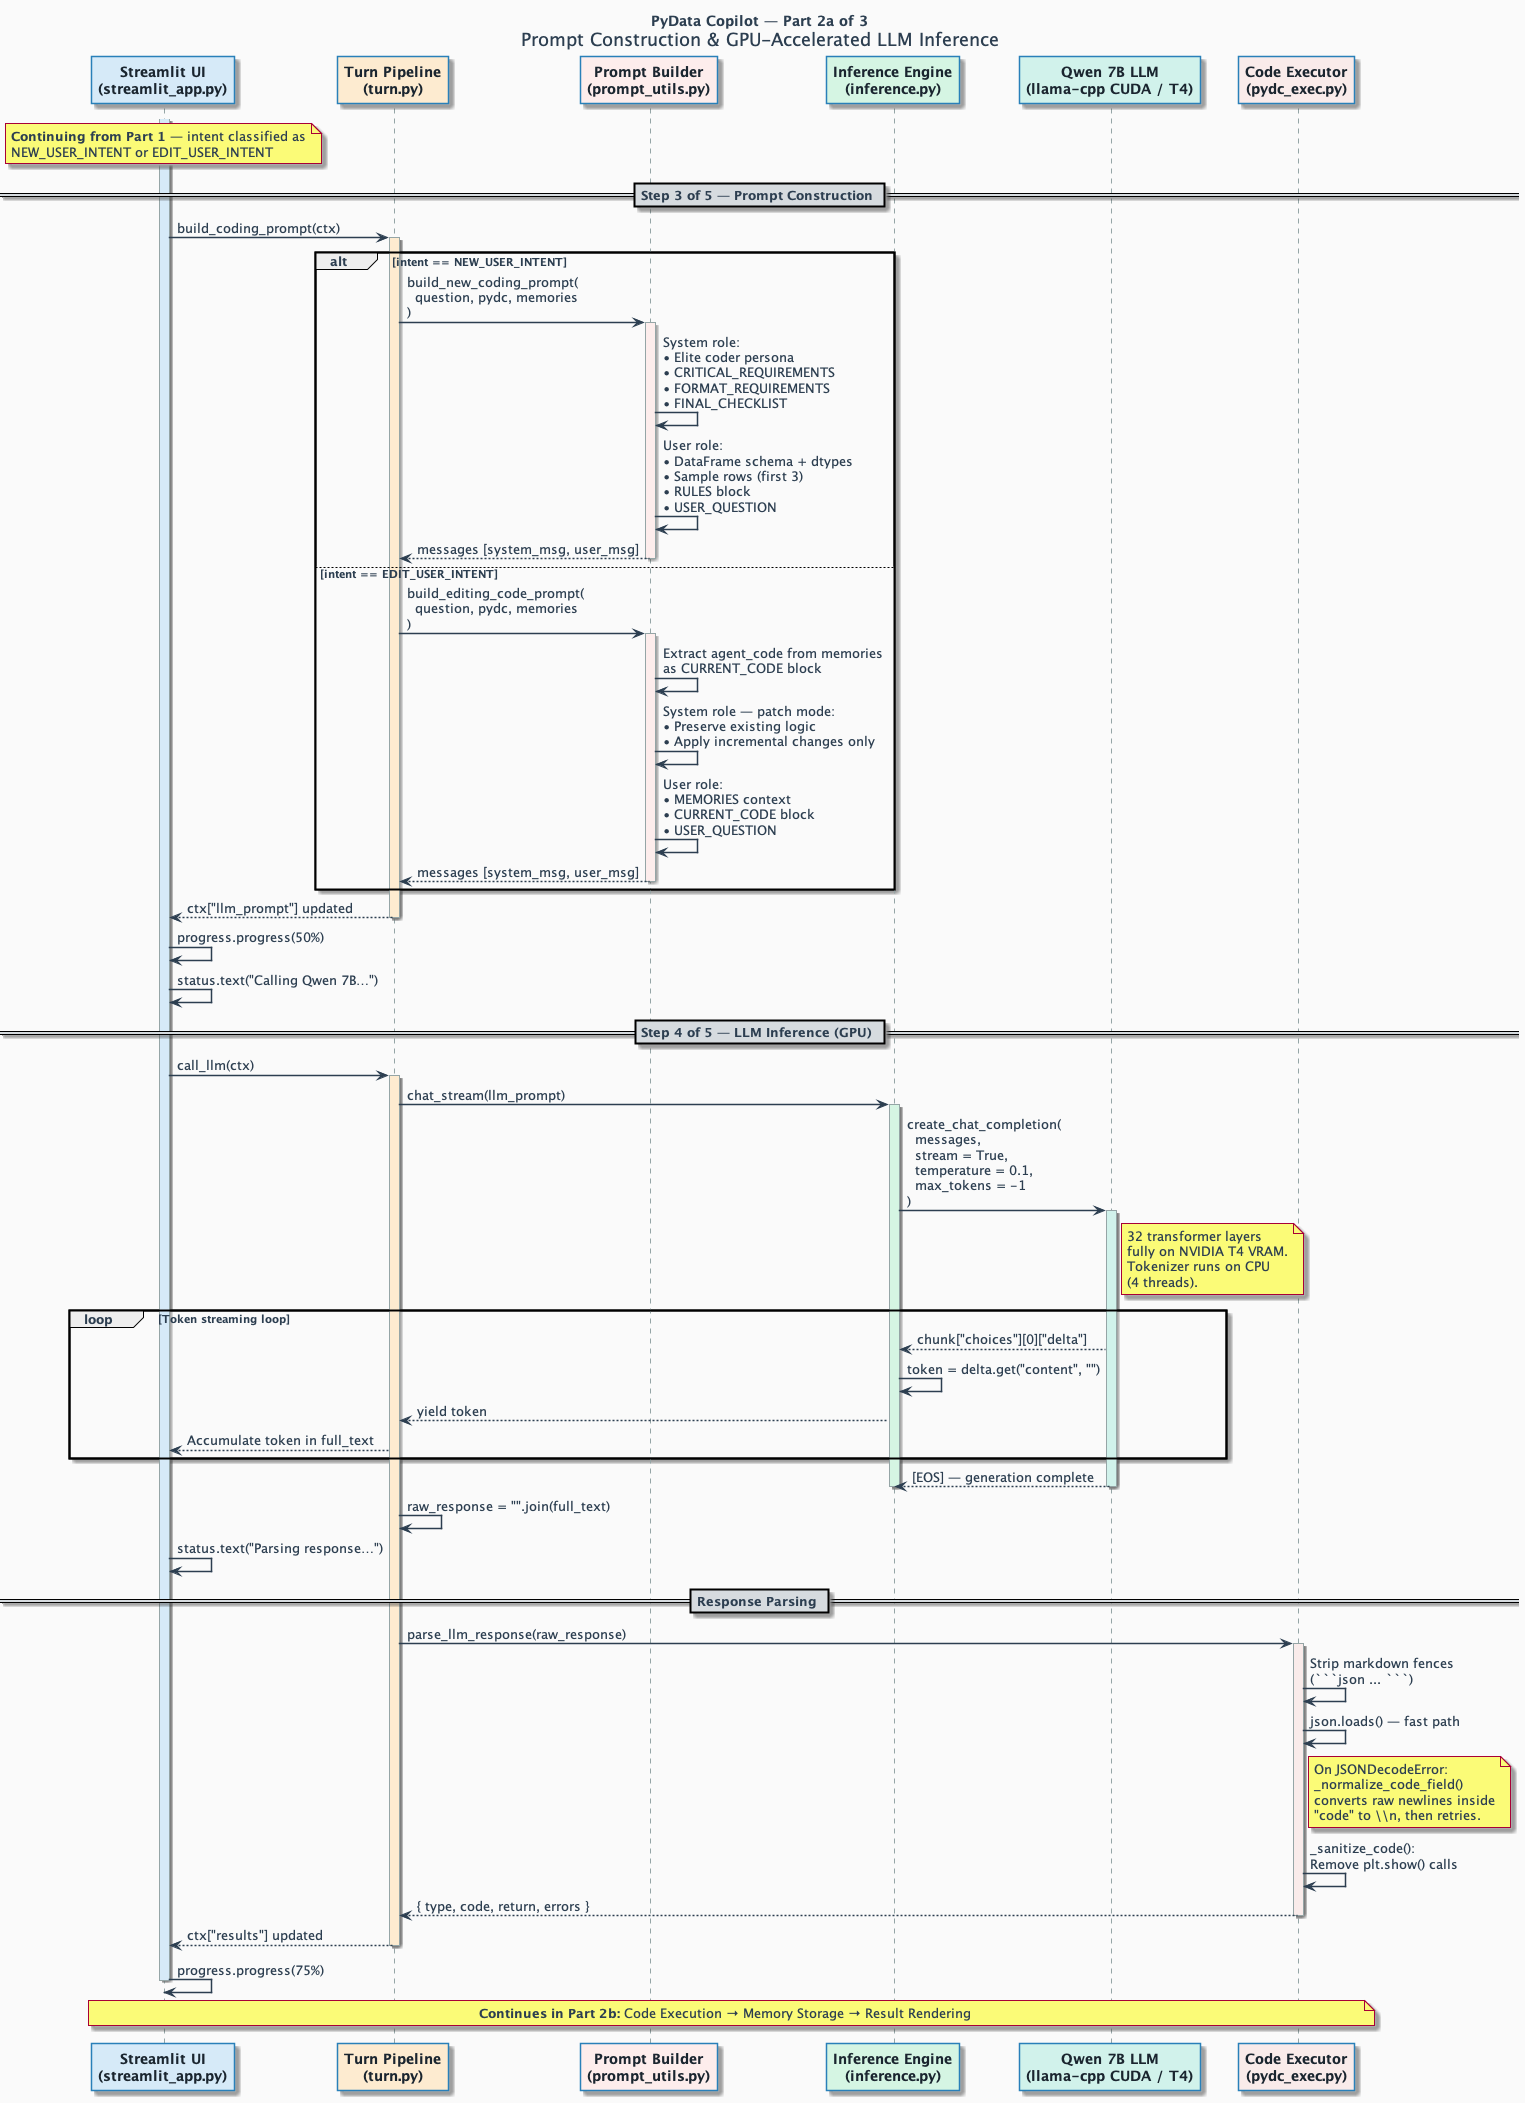

The diagram above was rendered by PlantUML. Its source (embedded in the PNG):
@startuml PyData Copilot — Part 2a: Prompt Construction & LLM Inference

skinparam backgroundColor #FAFAFA
skinparam sequence {
    ArrowColor #2C3E50
    LifeLineBorderColor #95A5A6
    LifeLineBackgroundColor #ECF0F1
    ParticipantBorderColor #2980B9
    ParticipantBackgroundColor #D6EAF8
    ParticipantFontColor #1A252F
    ParticipantFontStyle bold
    ActorBorderColor #27AE60
    ActorBackgroundColor #D5F5E3
    ActorFontColor #1A252F
    NoteBackgroundColor #FDFEFE
    NoteBorderColor #BDC3C7
    NoteFontColor #2C3E50
    DividerBackgroundColor #D6DBDF
    DividerFontColor #2C3E50
}
skinparam ArrowFontColor #2C3E50
skinparam defaultFontColor #2C3E50
skinparam ArrowThickness 1.5
skinparam ParticipantPadding 12

title <size:14><b>PyData Copilot — Part 2a of 3</b></size>\nPrompt Construction & GPU-Accelerated LLM Inference

participant "Streamlit UI\n(streamlit_app.py)" as ST #D6EAF8
participant "Turn Pipeline\n(turn.py)" as TP #FDEBD0
participant "Prompt Builder\n(prompt_utils.py)" as PB #FDEDEC
participant "Inference Engine\n(inference.py)" as IE #D5F5E3
participant "Qwen 7B LLM\n(llama-cpp CUDA / T4)" as LLM #D1F2EB
participant "Code Executor\n(pydc_exec.py)" as CE #F9EBEA

note over ST
  **Continuing from Part 1** — intent classified as
  NEW_USER_INTENT or EDIT_USER_INTENT
end note

activate ST #D6EAF8

== Step 3 of 5 — Prompt Construction ==

ST -> TP : build_coding_prompt(ctx)
activate TP #FDEBD0

alt intent == NEW_USER_INTENT
    TP -> PB : build_new_coding_prompt(\n  question, pydc, memories\n)
    activate PB #FDEDEC
    PB -> PB : System role:\n• Elite coder persona\n• CRITICAL_REQUIREMENTS\n• FORMAT_REQUIREMENTS\n• FINAL_CHECKLIST
    PB -> PB : User role:\n• DataFrame schema + dtypes\n• Sample rows (first 3)\n• RULES block\n• USER_QUESTION
    PB --> TP : messages [system_msg, user_msg]
    deactivate PB

else intent == EDIT_USER_INTENT
    TP -> PB : build_editing_code_prompt(\n  question, pydc, memories\n)
    activate PB #FDEDEC
    PB -> PB : Extract agent_code from memories\nas CURRENT_CODE block
    PB -> PB : System role — patch mode:\n• Preserve existing logic\n• Apply incremental changes only
    PB -> PB : User role:\n• MEMORIES context\n• CURRENT_CODE block\n• USER_QUESTION
    PB --> TP : messages [system_msg, user_msg]
    deactivate PB
end

TP --> ST : ctx["llm_prompt"] updated
deactivate TP
ST -> ST : progress.progress(50%)
ST -> ST : status.text("Calling Qwen 7B…")

== Step 4 of 5 — LLM Inference (GPU) ==

ST -> TP : call_llm(ctx)
activate TP #FDEBD0

TP -> IE : chat_stream(llm_prompt)
activate IE #D5F5E3

IE -> LLM : create_chat_completion(\n  messages,\n  stream = True,\n  temperature = 0.1,\n  max_tokens = -1\n)
activate LLM #D1F2EB

note right of LLM
  32 transformer layers
  fully on NVIDIA T4 VRAM.
  Tokenizer runs on CPU
  (4 threads).
end note

loop Token streaming loop
    LLM --> IE : chunk["choices"][0]["delta"]
    IE -> IE : token = delta.get("content", "")
    IE --> TP : yield token
    TP --> ST : Accumulate token in full_text
end

LLM --> IE : [EOS] — generation complete
deactivate LLM
deactivate IE

TP -> TP : raw_response = "".join(full_text)
ST -> ST : status.text("Parsing response…")

== Response Parsing ==

TP -> CE : parse_llm_response(raw_response)
activate CE #F9EBEA

CE -> CE : Strip markdown fences\n(```json ... ```)
CE -> CE : json.loads() — fast path

note right of CE
  On JSONDecodeError:
  _normalize_code_field()
  converts raw newlines inside
  "code" to \\n, then retries.
end note

CE -> CE : _sanitize_code():\nRemove plt.show() calls

CE --> TP : { type, code, return, errors }
deactivate CE

TP --> ST : ctx["results"] updated
deactivate TP
ST -> ST : progress.progress(75%)

note over ST, CE
  **Continues in Part 2b:** Code Execution → Memory Storage → Result Rendering
end note

deactivate ST

@enduml